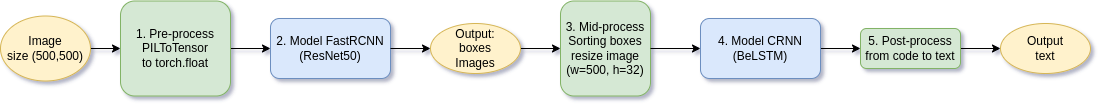

The diagram above was exported from draw.io. Its source (the exported page's mxGraphModel, read from the mxfile embedded in the PNG):
<mxGraphModel dx="1941" dy="840" grid="1" gridSize="10" guides="1" tooltips="1" connect="1" arrows="1" fold="1" page="1" pageScale="1" pageWidth="827" pageHeight="1169" math="0" shadow="0">
  <root>
    <mxCell id="VDyqOJ2ERstMVAhp2nNs-0" />
    <mxCell id="VDyqOJ2ERstMVAhp2nNs-1" parent="VDyqOJ2ERstMVAhp2nNs-0" />
    <mxCell id="VDyqOJ2ERstMVAhp2nNs-2" value="" style="edgeStyle=orthogonalEdgeStyle;rounded=0;orthogonalLoop=1;jettySize=auto;html=1;" parent="VDyqOJ2ERstMVAhp2nNs-1" source="VDyqOJ2ERstMVAhp2nNs-3" target="VDyqOJ2ERstMVAhp2nNs-7" edge="1">
      <mxGeometry relative="1" as="geometry" />
    </mxCell>
    <mxCell id="VDyqOJ2ERstMVAhp2nNs-3" value="1. Pre-process&lt;br&gt;PILToTensor&lt;br&gt;to torch.float" style="rounded=1;whiteSpace=wrap;html=1;fillColor=#d5e8d4;strokeColor=#82b366;" parent="VDyqOJ2ERstMVAhp2nNs-1" vertex="1">
      <mxGeometry x="70" y="192.5" width="110" height="95" as="geometry" />
    </mxCell>
    <mxCell id="VDyqOJ2ERstMVAhp2nNs-4" value="" style="edgeStyle=orthogonalEdgeStyle;rounded=0;orthogonalLoop=1;jettySize=auto;html=1;" parent="VDyqOJ2ERstMVAhp2nNs-1" source="VDyqOJ2ERstMVAhp2nNs-5" target="VDyqOJ2ERstMVAhp2nNs-3" edge="1">
      <mxGeometry relative="1" as="geometry" />
    </mxCell>
    <mxCell id="VDyqOJ2ERstMVAhp2nNs-5" value="Image&lt;br&gt;size (500,500)" style="ellipse;whiteSpace=wrap;html=1;fillColor=#fff2cc;strokeColor=#d6b656;" parent="VDyqOJ2ERstMVAhp2nNs-1" vertex="1">
      <mxGeometry x="-50" y="207.5" width="90" height="65" as="geometry" />
    </mxCell>
    <mxCell id="VDyqOJ2ERstMVAhp2nNs-6" value="" style="edgeStyle=orthogonalEdgeStyle;rounded=0;orthogonalLoop=1;jettySize=auto;html=1;" parent="VDyqOJ2ERstMVAhp2nNs-1" source="YPdcbDzDPRYm942vKjn_-0" target="VDyqOJ2ERstMVAhp2nNs-9" edge="1">
      <mxGeometry relative="1" as="geometry" />
    </mxCell>
    <mxCell id="VDyqOJ2ERstMVAhp2nNs-7" value="2. Model FastRCNN&lt;br&gt;(ResNet50&lt;span style=&quot;background-color: initial;&quot;&gt;)&lt;/span&gt;" style="rounded=1;whiteSpace=wrap;html=1;fillColor=#dae8fc;strokeColor=#6c8ebf;" parent="VDyqOJ2ERstMVAhp2nNs-1" vertex="1">
      <mxGeometry x="220" y="210" width="120" height="60" as="geometry" />
    </mxCell>
    <mxCell id="VDyqOJ2ERstMVAhp2nNs-9" value="3. Mid-process&lt;br&gt;Sorting boxes&lt;br&gt;resize image (w=500, h=32)" style="rounded=1;whiteSpace=wrap;html=1;fillColor=#d5e8d4;strokeColor=#82b366;" parent="VDyqOJ2ERstMVAhp2nNs-1" vertex="1">
      <mxGeometry x="510" y="192.5" width="90" height="95" as="geometry" />
    </mxCell>
    <mxCell id="VDyqOJ2ERstMVAhp2nNs-10" value="" style="edgeStyle=orthogonalEdgeStyle;rounded=0;orthogonalLoop=1;jettySize=auto;html=1;" parent="VDyqOJ2ERstMVAhp2nNs-1" source="VDyqOJ2ERstMVAhp2nNs-11" target="VDyqOJ2ERstMVAhp2nNs-13" edge="1">
      <mxGeometry relative="1" as="geometry" />
    </mxCell>
    <mxCell id="VDyqOJ2ERstMVAhp2nNs-11" value="4. Model&amp;nbsp;CRNN (BeLSTM)" style="rounded=1;whiteSpace=wrap;html=1;fillColor=#dae8fc;strokeColor=#6c8ebf;" parent="VDyqOJ2ERstMVAhp2nNs-1" vertex="1">
      <mxGeometry x="650" y="210" width="120" height="60" as="geometry" />
    </mxCell>
    <mxCell id="VDyqOJ2ERstMVAhp2nNs-12" value="" style="edgeStyle=orthogonalEdgeStyle;rounded=0;orthogonalLoop=1;jettySize=auto;html=1;" parent="VDyqOJ2ERstMVAhp2nNs-1" source="VDyqOJ2ERstMVAhp2nNs-13" target="VDyqOJ2ERstMVAhp2nNs-14" edge="1">
      <mxGeometry relative="1" as="geometry" />
    </mxCell>
    <mxCell id="VDyqOJ2ERstMVAhp2nNs-13" value="5. Post-process&lt;br&gt;from code to text" style="rounded=1;whiteSpace=wrap;html=1;fillColor=#d5e8d4;strokeColor=#82b366;" parent="VDyqOJ2ERstMVAhp2nNs-1" vertex="1">
      <mxGeometry x="810" y="220" width="100" height="40" as="geometry" />
    </mxCell>
    <mxCell id="VDyqOJ2ERstMVAhp2nNs-14" value="Output&lt;br&gt;text" style="ellipse;whiteSpace=wrap;html=1;fillColor=#fff2cc;strokeColor=#d6b656;" parent="VDyqOJ2ERstMVAhp2nNs-1" vertex="1">
      <mxGeometry x="950" y="215" width="90" height="50" as="geometry" />
    </mxCell>
    <mxCell id="YPdcbDzDPRYm942vKjn_-1" value="" style="edgeStyle=orthogonalEdgeStyle;rounded=0;orthogonalLoop=1;jettySize=auto;html=1;" parent="VDyqOJ2ERstMVAhp2nNs-1" source="VDyqOJ2ERstMVAhp2nNs-7" target="YPdcbDzDPRYm942vKjn_-0" edge="1">
      <mxGeometry relative="1" as="geometry">
        <mxPoint x="340" y="240" as="sourcePoint" />
        <mxPoint x="510" y="240" as="targetPoint" />
      </mxGeometry>
    </mxCell>
    <mxCell id="YPdcbDzDPRYm942vKjn_-0" value="Output:&lt;br&gt;boxes&lt;br&gt;Images" style="ellipse;whiteSpace=wrap;html=1;fillColor=#fff2cc;strokeColor=#d6b656;" parent="VDyqOJ2ERstMVAhp2nNs-1" vertex="1">
      <mxGeometry x="380" y="215" width="90" height="50" as="geometry" />
    </mxCell>
    <mxCell id="_RqRRViSuJbqVPJgwW4l-1" value="" style="edgeStyle=orthogonalEdgeStyle;rounded=0;orthogonalLoop=1;jettySize=auto;html=1;entryX=0;entryY=0.5;entryDx=0;entryDy=0;" parent="VDyqOJ2ERstMVAhp2nNs-1" source="VDyqOJ2ERstMVAhp2nNs-9" target="VDyqOJ2ERstMVAhp2nNs-11" edge="1">
      <mxGeometry relative="1" as="geometry">
        <mxPoint x="610" y="240" as="sourcePoint" />
        <mxPoint x="652" y="240" as="targetPoint" />
      </mxGeometry>
    </mxCell>
  </root>
</mxGraphModel>